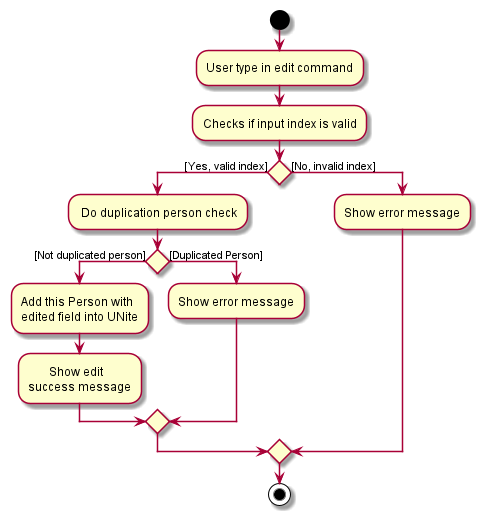

The diagram above was rendered by PlantUML. Its source (embedded in the PNG):
@startuml

start
:User type in edit command;
:Checks if input index is valid;
if () then ([Yes, valid index])
    : Do duplication person check;
    if() then ([Not duplicated person])
        :Add this Person with 
        edited field into UNite;
        :       Show edit
        success message;
    else([Duplicated Person])
        :Show error message;
    endif
else ([No, invalid index])
  :Show error message;
endif

stop

@enduml